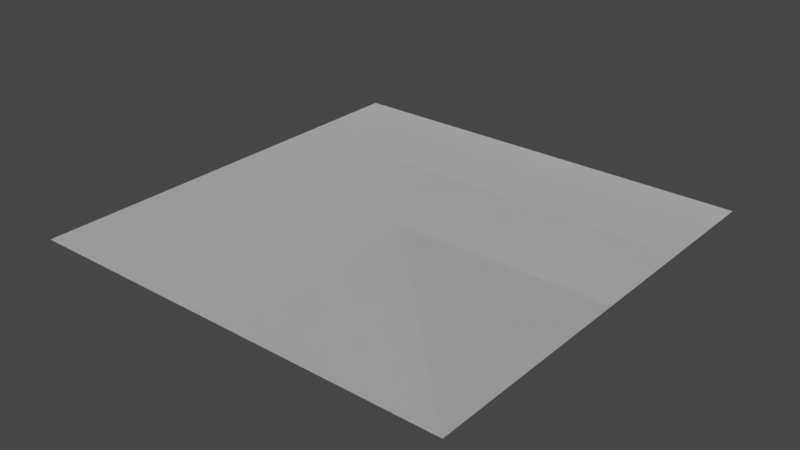 # Source: Plane.blend  (saved by Blender 2.90.8; exported with 4.5.12 LTS)
import bpy
from mathutils import Matrix  # noqa: F401  (used for matrix-valued properties, if any)

bpy.ops.wm.read_factory_settings(use_empty=True)
scene = bpy.context.scene
scene.name = 'Scene'

# ---- collections
col_collection = bpy.data.collections.new('Collection'); scene.collection.children.link(col_collection)

# ---- world
world_world = bpy.data.worlds.new('World'); scene.world = world_world
world_world.use_nodes = True; world_world.node_tree.nodes.clear()
_N = world_world.node_tree.nodes; _L = world_world.node_tree.links
n0 = _N.new('ShaderNodeOutputWorld'); n0.name = 'World Output'; n0.location = (300, 300)
n1 = _N.new('ShaderNodeBackground'); n1.name = 'Background'; n1.location = (10, 300)
n1.inputs[0].default_value = (0.05088, 0.05088, 0.05088, 1.0)
_L.new(n1.outputs[0], n0.inputs[0])
n0.is_active_output = True
world_world.color = (0.05088, 0.05088, 0.05088)
world_world.use_sun_shadow = False
world_world.sun_shadow_jitter_overblur = 0.0

# ---- meshes
me_plane = bpy.data.meshes.new('Plane')
me_plane.from_pydata([(-0.5, 0.5, 0.0), (0.5, 0.5, 0.0), (-0.5, -0.5, -5.96e-08), (0.5, -0.5, -5.96e-08), (-0.5, -0.5, -5.96e-08), (-0.5, 0.5, 0.0), (0.5, 0.5, 0.0), (0.5, -0.5, -5.96e-08)], [], [(0, 2, 3, 1), (5, 6, 7, 4)])
_uv = me_plane.uv_layers.new(name='UVMap')
_uv.uv.foreach_set('vector', [0.0, 0.0, 0.0, 1.0, 1.0, 1.0, 1.0, 0.0, 0.0, 0.0, 1.0, 0.0, 1.0, 1.0, 0.0, 1.0])
me_plane.use_remesh_fix_poles = True
me_plane.use_remesh_preserve_attributes = False
me_plane.use_mirror_vertex_groups = False
me_plane.update()

# ---- objects
ob_plane = bpy.data.objects.new('Plane', me_plane)

# ---- transforms, parenting, visibility, modifiers, constraints
ob_plane.location = (0.0, 0.0, 0.0)
ob_plane.lineart.crease_threshold = 0.0

# ---- collection membership
col_collection.objects.link(ob_plane)

# ---- scene / render settings (as saved in the file)
scene.frame_start = 1; scene.frame_end = 250; scene.frame_set(1)
scene.render.engine = 'BLENDER_EEVEE_NEXT'
scene.cycles.use_denoising = False
scene.cycles.samples = 128
scene.cycles.sampling_pattern = 'TABULATED_SOBOL'
scene.cycles.use_adaptive_sampling = False
scene.cycles.use_light_tree = False
scene.view_settings.view_transform = 'Filmic'
bpy.context.view_layer.update()

# ---- added for rendering (the .blend has no active camera and no usable light): camera, sun
cam_auto = bpy.data.cameras.new('AutoCamera')
cam_auto.lens = 50.0
cam_auto.sensor_width = 36.0
cam_auto.clip_end = 1000.0
ob_auto_camera = bpy.data.objects.new('AutoCamera', cam_auto)
scene.collection.objects.link(ob_auto_camera)
ob_auto_camera.location = (1.30847, -1.57016, 1.04677)
ob_auto_camera.rotation_euler = (1.09748, -7.21219e-08, 0.694738)
scene.camera = ob_auto_camera
light_auto_sun = bpy.data.lights.new('AutoSun', 'SUN')
light_auto_sun.energy = 3.0
light_auto_sun.angle = 0.0523599
ob_auto_sun = bpy.data.objects.new('AutoSun', light_auto_sun)
scene.collection.objects.link(ob_auto_sun)
ob_auto_sun.rotation_euler = (0.872665, 0.174533, 0.523599)
bpy.context.view_layer.update()
